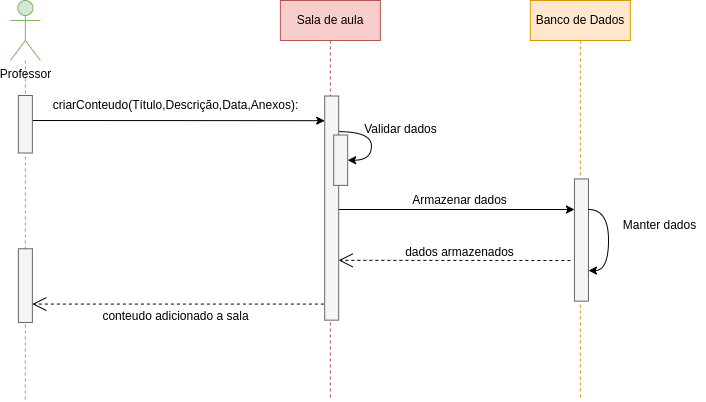

The diagram above was exported from draw.io. Its source (the exported page's mxGraphModel, read from the mxfile embedded in the PNG):
<mxGraphModel dx="2181" dy="785" grid="1" gridSize="10" guides="1" tooltips="1" connect="1" arrows="1" fold="1" page="1" pageScale="1" pageWidth="827" pageHeight="1169" math="0" shadow="0">
  <root>
    <mxCell id="0" />
    <mxCell id="1" parent="0" />
    <mxCell id="2" value="" style="endArrow=classic;html=1;rounded=0;entryX=0.75;entryY=0;entryDx=0;entryDy=0;" edge="1" source="7" target="16" parent="1">
      <mxGeometry width="50" height="50" relative="1" as="geometry">
        <mxPoint x="408.51" y="311.63" as="sourcePoint" />
        <mxPoint x="642.51" y="312" as="targetPoint" />
      </mxGeometry>
    </mxCell>
    <mxCell id="3" value="" style="endArrow=classic;html=1;rounded=0;entryX=0.89;entryY=0.002;entryDx=0;entryDy=0;entryPerimeter=0;" edge="1" target="14" parent="1">
      <mxGeometry width="50" height="50" relative="1" as="geometry">
        <mxPoint x="96.87" y="220" as="sourcePoint" />
        <mxPoint x="386.87" y="220" as="targetPoint" />
      </mxGeometry>
    </mxCell>
    <mxCell id="4" value="" style="endArrow=open;endFill=1;endSize=12;html=1;rounded=0;dashed=1;entryX=0.25;entryY=1;entryDx=0;entryDy=0;" edge="1" source="7" target="20" parent="1">
      <mxGeometry width="160" relative="1" as="geometry">
        <mxPoint x="156.87" y="310" as="sourcePoint" />
        <mxPoint x="316.87" y="310" as="targetPoint" />
      </mxGeometry>
    </mxCell>
    <mxCell id="5" style="edgeStyle=orthogonalEdgeStyle;rounded=0;orthogonalLoop=1;jettySize=auto;html=1;endArrow=none;endFill=0;dashed=1;fillColor=#d5e8d4;strokeColor=#82b366;" edge="1" source="6" parent="1">
      <mxGeometry relative="1" as="geometry">
        <mxPoint x="91.87" y="500" as="targetPoint" />
      </mxGeometry>
    </mxCell>
    <mxCell id="6" value="Professor" style="shape=umlActor;verticalLabelPosition=bottom;verticalAlign=top;html=1;outlineConnect=0;fillColor=#d5e8d4;strokeColor=#82b366;" vertex="1" parent="1">
      <mxGeometry x="76.87" y="100" width="30" height="60" as="geometry" />
    </mxCell>
    <mxCell id="7" value="Sala de aula" style="shape=umlLifeline;perimeter=lifelinePerimeter;whiteSpace=wrap;html=1;container=1;dropTarget=0;collapsible=0;recursiveResize=0;outlineConnect=0;portConstraint=eastwest;newEdgeStyle={&quot;curved&quot;:0,&quot;rounded&quot;:0};fillColor=#f8cecc;strokeColor=#b85450;" vertex="1" parent="1">
      <mxGeometry x="346.87" y="100" width="100" height="400" as="geometry" />
    </mxCell>
    <mxCell id="8" value="Banco de Dados" style="shape=umlLifeline;perimeter=lifelinePerimeter;whiteSpace=wrap;html=1;container=1;dropTarget=0;collapsible=0;recursiveResize=0;outlineConnect=0;portConstraint=eastwest;newEdgeStyle={&quot;curved&quot;:0,&quot;rounded&quot;:0};fillColor=#ffe6cc;strokeColor=#d79b00;" vertex="1" parent="1">
      <mxGeometry x="596.87" y="100" width="100" height="400" as="geometry" />
    </mxCell>
    <mxCell id="9" value="" style="rounded=0;whiteSpace=wrap;html=1;rotation=-90;fillColor=#f5f5f5;fontColor=#333333;strokeColor=#666666;" vertex="1" parent="1">
      <mxGeometry x="63.120000000000005" y="216.75" width="57.5" height="14" as="geometry" />
    </mxCell>
    <mxCell id="10" value="criarConteudo(&lt;span style=&quot;text-wrap-mode: wrap;&quot;&gt;Título,Descrição,Data,Anexos&lt;/span&gt;):" style="text;html=1;align=center;verticalAlign=middle;resizable=0;points=[];autosize=1;strokeColor=none;fillColor=none;" vertex="1" parent="1">
      <mxGeometry x="106.87" y="190" width="270" height="30" as="geometry" />
    </mxCell>
    <mxCell id="11" value="Validar dados" style="text;html=1;align=center;verticalAlign=middle;resizable=0;points=[];autosize=1;strokeColor=none;fillColor=none;" vertex="1" parent="1">
      <mxGeometry x="416.87" y="213.69" width="100" height="30" as="geometry" />
    </mxCell>
    <mxCell id="12" value="Armazenar dados" style="text;html=1;align=center;verticalAlign=middle;resizable=0;points=[];autosize=1;strokeColor=none;fillColor=none;" vertex="1" parent="1">
      <mxGeometry x="465.51" y="284.6" width="120" height="30" as="geometry" />
    </mxCell>
    <mxCell id="13" style="edgeStyle=orthogonalEdgeStyle;rounded=0;orthogonalLoop=1;jettySize=auto;html=1;exitX=0.841;exitY=0.991;exitDx=0;exitDy=0;entryX=0.5;entryY=1;entryDx=0;entryDy=0;curved=1;exitPerimeter=0;" edge="1" source="14" target="15" parent="1">
      <mxGeometry relative="1" as="geometry">
        <Array as="points">
          <mxPoint x="437.87" y="231" />
          <mxPoint x="437.87" y="260" />
        </Array>
      </mxGeometry>
    </mxCell>
    <mxCell id="14" value="" style="rounded=0;whiteSpace=wrap;html=1;rotation=-90;fillColor=#f5f5f5;fontColor=#333333;strokeColor=#666666;" vertex="1" parent="1">
      <mxGeometry x="286.12" y="300.6" width="224.14" height="14" as="geometry" />
    </mxCell>
    <mxCell id="15" value="" style="rounded=0;whiteSpace=wrap;html=1;rotation=-90;fillColor=#f5f5f5;fontColor=#333333;strokeColor=#666666;" vertex="1" parent="1">
      <mxGeometry x="381.99" y="252.69" width="50.38" height="14" as="geometry" />
    </mxCell>
    <mxCell id="16" value="" style="rounded=0;whiteSpace=wrap;html=1;rotation=-90;fillColor=#f5f5f5;fontColor=#333333;strokeColor=#666666;" vertex="1" parent="1">
      <mxGeometry x="586.87" y="332.54" width="122.19" height="14" as="geometry" />
    </mxCell>
    <mxCell id="17" style="edgeStyle=orthogonalEdgeStyle;rounded=0;orthogonalLoop=1;jettySize=auto;html=1;exitX=0.75;exitY=1;exitDx=0;exitDy=0;entryX=0.25;entryY=1;entryDx=0;entryDy=0;curved=1;" edge="1" source="16" target="16" parent="1">
      <mxGeometry relative="1" as="geometry" />
    </mxCell>
    <mxCell id="18" value="Manter dados" style="text;html=1;align=center;verticalAlign=middle;resizable=0;points=[];autosize=1;strokeColor=none;fillColor=none;" vertex="1" parent="1">
      <mxGeometry x="680.96" y="311.63" width="91" height="26" as="geometry" />
    </mxCell>
    <mxCell id="19" value="dados armazenados" style="text;html=1;align=center;verticalAlign=middle;resizable=0;points=[];autosize=1;strokeColor=none;fillColor=none;" vertex="1" parent="1">
      <mxGeometry x="462.01" y="339" width="127" height="26" as="geometry" />
    </mxCell>
    <mxCell id="20" value="" style="rounded=0;whiteSpace=wrap;html=1;rotation=-90;fillColor=#f5f5f5;fontColor=#333333;strokeColor=#666666;" vertex="1" parent="1">
      <mxGeometry x="55" y="378.13" width="73.75" height="14" as="geometry" />
    </mxCell>
    <mxCell id="21" value="conteudo adicionado a sala" style="text;html=1;align=center;verticalAlign=middle;resizable=0;points=[];autosize=1;strokeColor=none;fillColor=none;" vertex="1" parent="1">
      <mxGeometry x="156.87000000000006" y="400.74999999999994" width="170" height="30" as="geometry" />
    </mxCell>
    <mxCell id="22" value="" style="endArrow=open;endFill=1;endSize=12;html=1;rounded=0;dashed=1;entryX=0.267;entryY=0.995;entryDx=0;entryDy=0;entryPerimeter=0;" edge="1" target="14" parent="1">
      <mxGeometry width="160" relative="1" as="geometry">
        <mxPoint x="636.87" y="360" as="sourcePoint" />
        <mxPoint x="406.87" y="360" as="targetPoint" />
      </mxGeometry>
    </mxCell>
  </root>
</mxGraphModel>